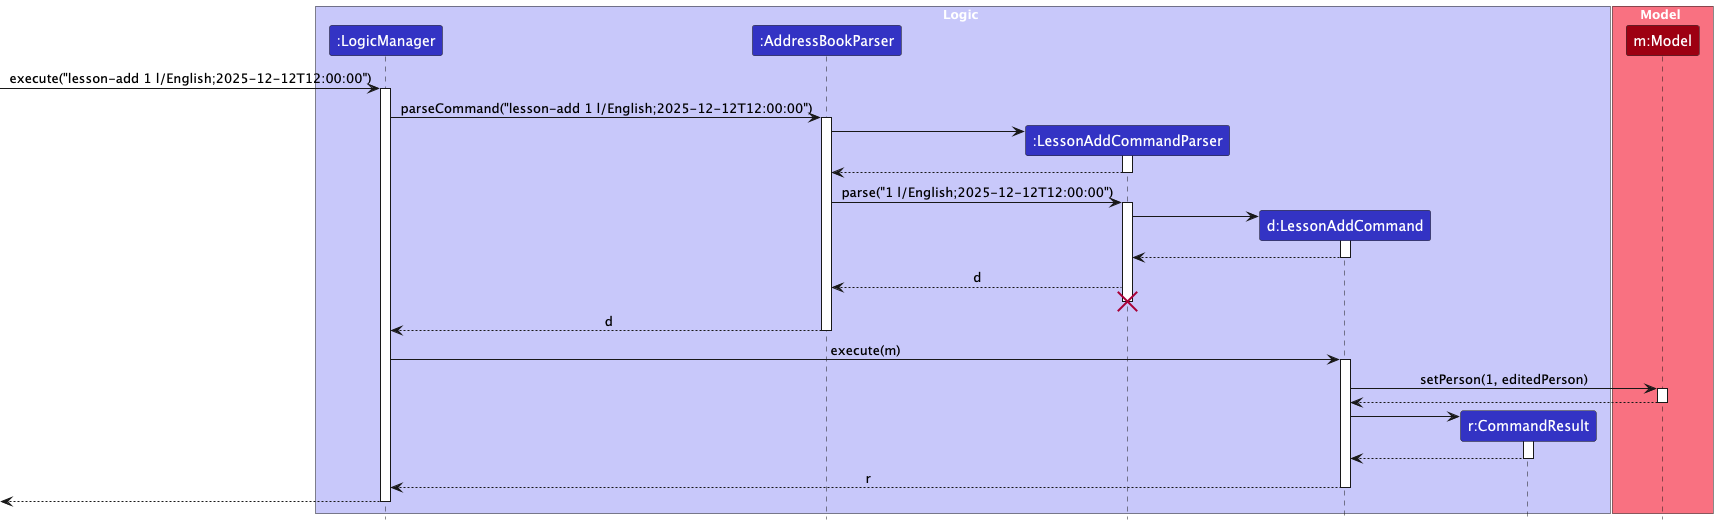

The diagram above was rendered by PlantUML. Its source (embedded in the PNG):
@startuml
!include style.puml
skinparam ArrowFontStyle plain

box Logic LOGIC_COLOR_T1
participant ":LogicManager" as LogicManager LOGIC_COLOR
participant ":AddressBookParser" as AddressBookParser LOGIC_COLOR
participant ":LessonAddCommandParser" as LessonAddCommandParser LOGIC_COLOR
participant "d:LessonAddCommand" as LessonAddCommand LOGIC_COLOR
participant "r:CommandResult" as CommandResult LOGIC_COLOR
end box

box Model MODEL_COLOR_T1
participant "m:Model" as Model MODEL_COLOR
end box

[-> LogicManager : execute("lesson-add 1 l/English;2025-12-12T12:00:00")
activate LogicManager

LogicManager -> AddressBookParser : parseCommand("lesson-add 1 l/English;2025-12-12T12:00:00")
activate AddressBookParser

create LessonAddCommandParser
AddressBookParser -> LessonAddCommandParser
activate LessonAddCommandParser

LessonAddCommandParser --> AddressBookParser
deactivate LessonAddCommandParser

AddressBookParser -> LessonAddCommandParser : parse("1 l/English;2025-12-12T12:00:00")
activate LessonAddCommandParser

create LessonAddCommand
LessonAddCommandParser -> LessonAddCommand
activate LessonAddCommand

LessonAddCommand --> LessonAddCommandParser :
deactivate LessonAddCommand

LessonAddCommandParser --> AddressBookParser : d
deactivate LessonAddCommand
'Hidden arrow to position the destroy marker below the end of the activation bar.
LessonAddCommandParser -[hidden]-> AddressBookParser
destroy LessonAddCommandParser

AddressBookParser --> LogicManager : d
deactivate AddressBookParser

LogicManager -> LessonAddCommand : execute(m)
activate LessonAddCommand

LessonAddCommand -> Model : setPerson(1, editedPerson)
activate Model

Model --> LessonAddCommand
deactivate Model

create CommandResult
LessonAddCommand -> CommandResult
activate CommandResult

CommandResult --> LessonAddCommand
deactivate CommandResult

LessonAddCommand --> LogicManager : r
deactivate LessonAddCommand

[<--LogicManager
deactivate LogicManager
@enduml